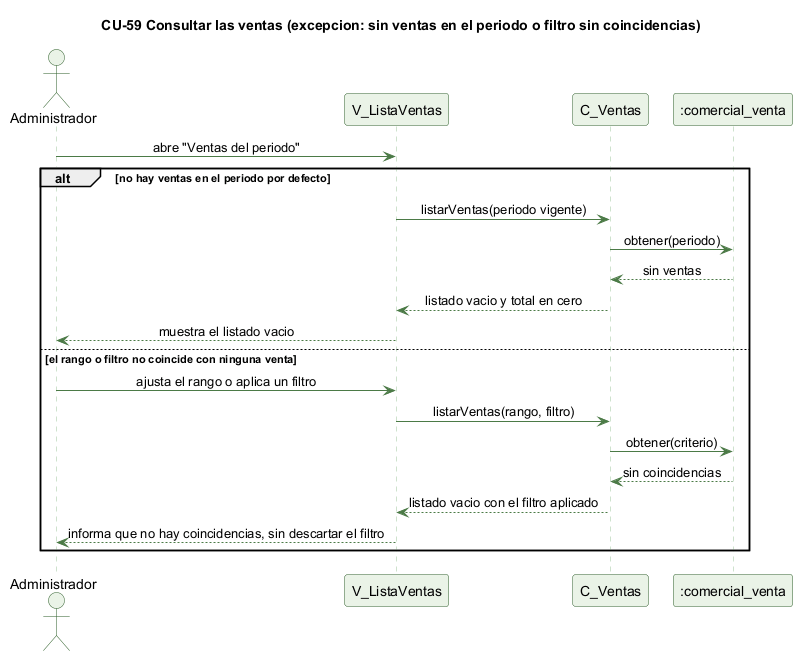

The diagram above was rendered by PlantUML. Its source (embedded in the PNG):
@startuml cu59-consultar-ventas-excepcion
' CU-59 Consultando las ventas del periodo - flujo de excepcion
skinparam backgroundColor #FFFFFF
skinparam shadowing false
skinparam defaultFontName Helvetica
skinparam sequenceMessageAlign center
skinparam ParticipantBackgroundColor #EAF3E7
skinparam ParticipantBorderColor #2E5E2A
skinparam ActorBackgroundColor #EAF3E7
skinparam ActorBorderColor #2E5E2A
skinparam sequenceLifeLineBorderColor #9CC49A
skinparam ArrowColor #4B7A46

title CU-59 Consultar las ventas (excepcion: sin ventas en el periodo o filtro sin coincidencias)

actor Administrador
participant "V_ListaVentas" as V
participant "C_Ventas" as C
participant ":comercial_venta" as VT

Administrador -> V : abre "Ventas del periodo"
alt no hay ventas en el periodo por defecto
  V -> C : listarVentas(periodo vigente)
  C -> VT : obtener(periodo)
  VT --> C : sin ventas
  C --> V : listado vacio y total en cero
  V --> Administrador : muestra el listado vacio
else el rango o filtro no coincide con ninguna venta
  Administrador -> V : ajusta el rango o aplica un filtro
  V -> C : listarVentas(rango, filtro)
  C -> VT : obtener(criterio)
  VT --> C : sin coincidencias
  C --> V : listado vacio con el filtro aplicado
  V --> Administrador : informa que no hay coincidencias, sin descartar el filtro
end

@enduml